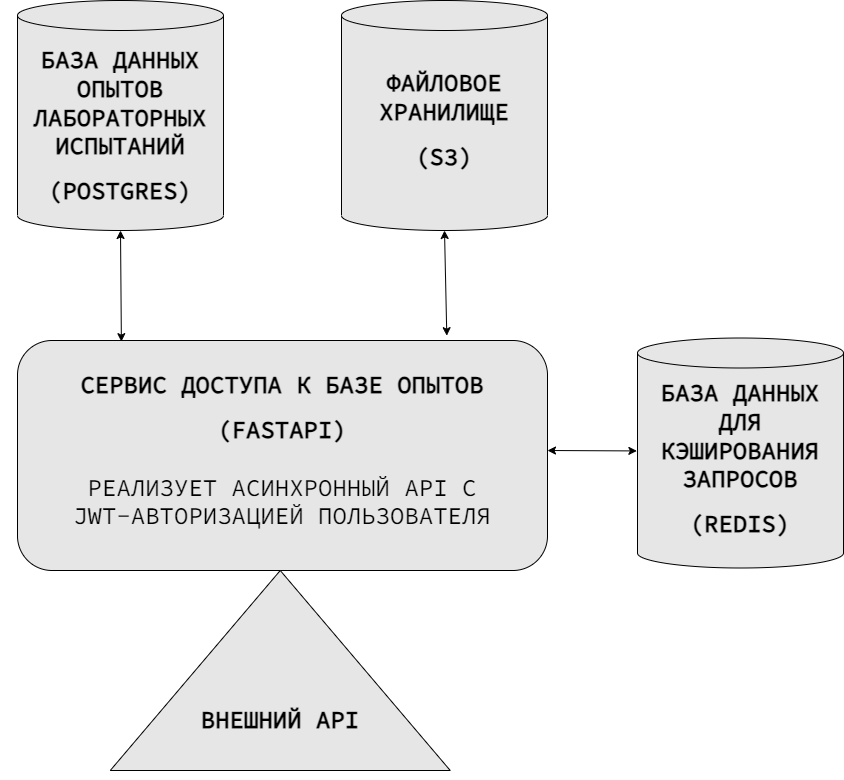

The diagram above was exported from draw.io. Its source (the exported page's mxGraphModel, read from the mxfile embedded in the PNG):
<mxGraphModel dx="2710" dy="2487" grid="1" gridSize="10" guides="1" tooltips="1" connect="1" arrows="1" fold="1" page="1" pageScale="1" pageWidth="827" pageHeight="1169" math="0" shadow="0">
  <root>
    <mxCell id="0" />
    <mxCell id="1" parent="0" />
    <mxCell id="4W5uZYYi8OVt65bEpB59-5" value="" style="shape=cylinder3;whiteSpace=wrap;html=1;boundedLbl=1;backgroundOutline=1;size=15;fillColor=#E6E6E6;" parent="1" vertex="1">
      <mxGeometry x="570" y="-370" width="206" height="230" as="geometry" />
    </mxCell>
    <mxCell id="4W5uZYYi8OVt65bEpB59-7" value="&lt;h1&gt;&lt;span style=&quot;background-color: initial;&quot;&gt;&lt;font data-font-src=&quot;https://fonts.googleapis.com/css?family=Source+Code+Pro&quot; face=&quot;Source Code Pro&quot; style=&quot;font-size: 24px;&quot;&gt;БАЗА ДАННЫХ ОПЫТОВ ЛАБОРАТОРНЫХ ИСПЫТАНИЙ&lt;/font&gt;&lt;/span&gt;&lt;br&gt;&lt;/h1&gt;&lt;div&gt;&lt;span style=&quot;background-color: initial;&quot;&gt;&lt;font data-font-src=&quot;https://fonts.googleapis.com/css?family=Source+Code+Pro&quot; face=&quot;Source Code Pro&quot; style=&quot;font-size: 24px;&quot;&gt;&lt;b&gt;(POSTGRES)&lt;/b&gt;&lt;/font&gt;&lt;/span&gt;&lt;/div&gt;" style="text;html=1;strokeColor=none;fillColor=none;spacing=5;spacingTop=-20;whiteSpace=wrap;overflow=hidden;rounded=0;align=center;" parent="1" vertex="1">
      <mxGeometry x="578" y="-330" width="190" height="165" as="geometry" />
    </mxCell>
    <mxCell id="4W5uZYYi8OVt65bEpB59-8" value="" style="shape=cylinder3;whiteSpace=wrap;html=1;boundedLbl=1;backgroundOutline=1;size=15;fillColor=#E6E6E6;" parent="1" vertex="1">
      <mxGeometry x="894" y="-370" width="206" height="230" as="geometry" />
    </mxCell>
    <mxCell id="4W5uZYYi8OVt65bEpB59-9" value="&lt;h1 style=&quot;border-color: var(--border-color);&quot;&gt;&lt;font data-font-src=&quot;https://fonts.googleapis.com/css?family=Source+Code+Pro&quot; face=&quot;Source Code Pro&quot;&gt;ФАЙЛОВОЕ ХРАНИЛИЩЕ&lt;/font&gt;&lt;/h1&gt;&lt;h1 style=&quot;border-color: var(--border-color);&quot;&gt;&lt;font data-font-src=&quot;https://fonts.googleapis.com/css?family=Source+Code+Pro&quot; face=&quot;Source Code Pro&quot;&gt;(S3)&lt;/font&gt;&lt;/h1&gt;" style="text;html=1;strokeColor=none;fillColor=none;spacing=5;spacingTop=-20;whiteSpace=wrap;overflow=hidden;rounded=0;align=center;" parent="1" vertex="1">
      <mxGeometry x="902" y="-307.5" width="190" height="120" as="geometry" />
    </mxCell>
    <mxCell id="4W5uZYYi8OVt65bEpB59-11" value="" style="rounded=1;whiteSpace=wrap;html=1;fillColor=#E6E6E6;" parent="1" vertex="1">
      <mxGeometry x="570" y="-30" width="530" height="230" as="geometry" />
    </mxCell>
    <mxCell id="4W5uZYYi8OVt65bEpB59-12" value="&lt;h1&gt;&lt;font data-font-src=&quot;https://fonts.googleapis.com/css?family=Source+Code+Pro&quot; face=&quot;Source Code Pro&quot;&gt;&lt;span style=&quot;background-color: initial;&quot;&gt;&lt;font data-font-src=&quot;https://fonts.googleapis.com/css?family=Source+Code+Pro&quot; style=&quot;font-size: 24px;&quot;&gt;СЕРВИС ДОСТУПА К БАЗЕ ОПЫТОВ&lt;/font&gt;&lt;/span&gt;&lt;/font&gt;&lt;/h1&gt;&lt;h1&gt;&lt;font data-font-src=&quot;https://fonts.googleapis.com/css?family=Source+Code+Pro&quot; face=&quot;Source Code Pro&quot;&gt;&lt;span style=&quot;background-color: initial;&quot;&gt;&lt;font data-font-src=&quot;https://fonts.googleapis.com/css?family=Source+Code+Pro&quot; style=&quot;font-size: 24px;&quot;&gt;(FASTAPI)&lt;br&gt;&lt;/font&gt;&lt;/span&gt;&lt;br&gt;&lt;font style=&quot;font-weight: normal;&quot; data-font-src=&quot;https://fonts.googleapis.com/css?family=Source+Code+Pro&quot;&gt;РЕАЛИЗУЕТ АСИНХРОННЫЙ API С JWT-АВТОРИЗАЦИЕЙ ПОЛЬЗОВАТЕЛЯ&lt;/font&gt;&lt;/font&gt;&lt;/h1&gt;" style="text;html=1;strokeColor=none;fillColor=none;spacing=5;spacingTop=-20;whiteSpace=wrap;overflow=hidden;rounded=0;align=center;" parent="1" vertex="1">
      <mxGeometry x="610" y="-5" width="450" height="175" as="geometry" />
    </mxCell>
    <mxCell id="4W5uZYYi8OVt65bEpB59-13" style="edgeStyle=orthogonalEdgeStyle;rounded=0;orthogonalLoop=1;jettySize=auto;html=1;exitX=0.5;exitY=1;exitDx=0;exitDy=0;" parent="1" edge="1">
      <mxGeometry relative="1" as="geometry">
        <mxPoint x="827.75" y="200" as="sourcePoint" />
        <mxPoint x="827.75" y="200" as="targetPoint" />
      </mxGeometry>
    </mxCell>
    <mxCell id="4W5uZYYi8OVt65bEpB59-28" style="edgeStyle=orthogonalEdgeStyle;rounded=0;orthogonalLoop=1;jettySize=auto;html=1;exitX=0.5;exitY=1;exitDx=0;exitDy=0;" parent="1" edge="1">
      <mxGeometry relative="1" as="geometry">
        <mxPoint x="560" y="400.1700000000001" as="sourcePoint" />
        <mxPoint x="560" y="400.1700000000001" as="targetPoint" />
      </mxGeometry>
    </mxCell>
    <mxCell id="nTKSX75sTzpckh8bv172-1" value="" style="shape=cylinder3;whiteSpace=wrap;html=1;boundedLbl=1;backgroundOutline=1;size=15;fillColor=#E6E6E6;" vertex="1" parent="1">
      <mxGeometry x="1190" y="-32.5" width="206" height="230" as="geometry" />
    </mxCell>
    <mxCell id="nTKSX75sTzpckh8bv172-2" value="&lt;h1 style=&quot;border-color: var(--border-color);&quot;&gt;&lt;font face=&quot;Source Code Pro&quot;&gt;БАЗА ДАННЫХ ДЛЯ КЭШИРОВАНИЯ ЗАПРОСОВ&lt;/font&gt;&lt;/h1&gt;&lt;h1 style=&quot;border-color: var(--border-color);&quot;&gt;&lt;font face=&quot;Source Code Pro&quot;&gt;(REDIS)&lt;/font&gt;&lt;/h1&gt;" style="text;html=1;strokeColor=none;fillColor=none;spacing=5;spacingTop=-20;whiteSpace=wrap;overflow=hidden;rounded=0;align=center;" vertex="1" parent="1">
      <mxGeometry x="1198" y="2.5" width="190" height="165" as="geometry" />
    </mxCell>
    <mxCell id="nTKSX75sTzpckh8bv172-3" value="" style="endArrow=classic;startArrow=classic;html=1;rounded=0;entryX=0.5;entryY=1;entryDx=0;entryDy=0;entryPerimeter=0;exitX=0.196;exitY=0.005;exitDx=0;exitDy=0;exitPerimeter=0;" edge="1" parent="1" source="4W5uZYYi8OVt65bEpB59-11" target="4W5uZYYi8OVt65bEpB59-5">
      <mxGeometry width="50" height="50" relative="1" as="geometry">
        <mxPoint x="1100" y="250" as="sourcePoint" />
        <mxPoint x="1150" y="200" as="targetPoint" />
      </mxGeometry>
    </mxCell>
    <mxCell id="nTKSX75sTzpckh8bv172-4" value="" style="endArrow=classic;startArrow=classic;html=1;rounded=0;entryX=0.5;entryY=1;entryDx=0;entryDy=0;entryPerimeter=0;exitX=0.81;exitY=-0.021;exitDx=0;exitDy=0;exitPerimeter=0;" edge="1" parent="1" source="4W5uZYYi8OVt65bEpB59-11" target="4W5uZYYi8OVt65bEpB59-8">
      <mxGeometry width="50" height="50" relative="1" as="geometry">
        <mxPoint x="880" y="-20" as="sourcePoint" />
        <mxPoint x="930" y="-70" as="targetPoint" />
      </mxGeometry>
    </mxCell>
    <mxCell id="nTKSX75sTzpckh8bv172-8" value="" style="triangle;whiteSpace=wrap;html=1;rotation=-90;fillColor=#E6E6E6;" vertex="1" parent="1">
      <mxGeometry x="732.75" y="130" width="200" height="340" as="geometry" />
    </mxCell>
    <mxCell id="nTKSX75sTzpckh8bv172-9" value="&lt;h1&gt;&lt;span style=&quot;background-color: initial;&quot;&gt;&lt;font data-font-src=&quot;https://fonts.googleapis.com/css?family=Source+Code+Pro&quot; face=&quot;Source Code Pro&quot; style=&quot;font-size: 24px;&quot;&gt;ВНЕШНИЙ API&lt;br&gt;&lt;/font&gt;&lt;/span&gt;&lt;br&gt;&lt;/h1&gt;" style="text;html=1;strokeColor=none;fillColor=none;spacing=5;spacingTop=-20;whiteSpace=wrap;overflow=hidden;rounded=0;align=center;" vertex="1" parent="1">
      <mxGeometry x="665" y="330" width="335.5" height="59" as="geometry" />
    </mxCell>
    <mxCell id="nTKSX75sTzpckh8bv172-12" value="" style="endArrow=classic;startArrow=classic;html=1;rounded=0;entryX=0.5;entryY=1;entryDx=0;entryDy=0;exitX=-0.003;exitY=0.491;exitDx=0;exitDy=0;exitPerimeter=0;" edge="1" parent="1" source="nTKSX75sTzpckh8bv172-1">
      <mxGeometry width="50" height="50" relative="1" as="geometry">
        <mxPoint x="1385.0000000000005" y="80" as="sourcePoint" />
        <mxPoint x="1100.0000000000005" y="80" as="targetPoint" />
      </mxGeometry>
    </mxCell>
  </root>
</mxGraphModel>